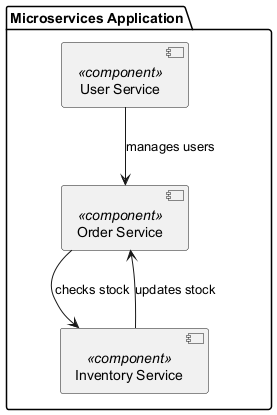

The diagram above was rendered by PlantUML. Its source (embedded in the PNG):
@startuml
package "Microservices Application" {
    [User Service] <<component>>
    [Order Service] <<component>>
    [Inventory Service] <<component>>

    [User Service] --> [Order Service] : manages users
    [Order Service] --> [Inventory Service] : checks stock
    [Inventory Service] --> [Order Service] : updates stock
}

@enduml